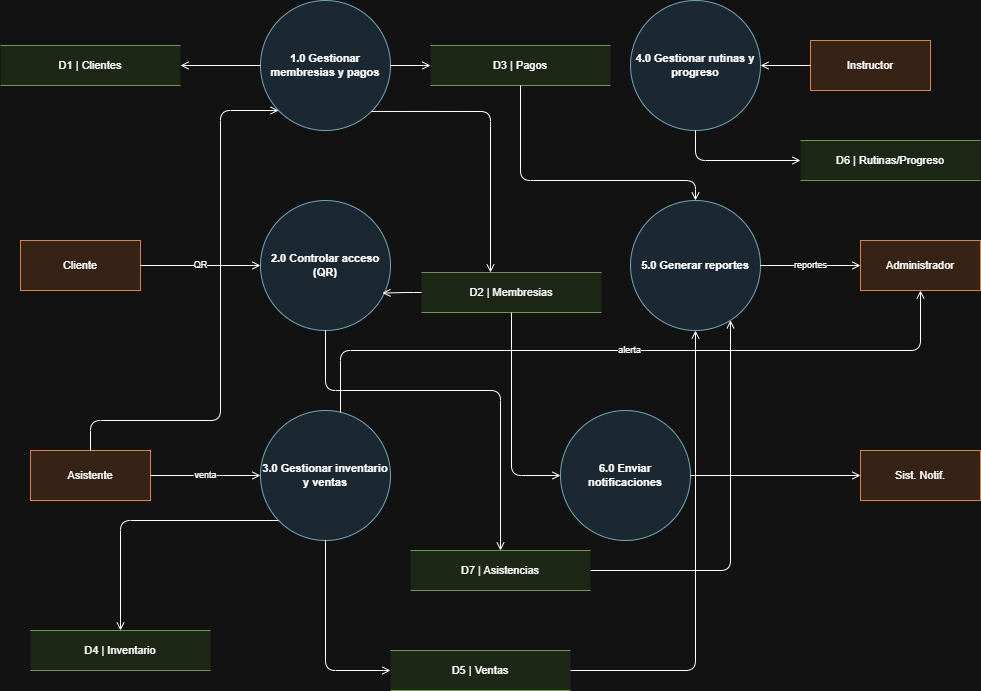

The diagram above was exported from draw.io. Its source (the exported page's mxGraphModel, read from the mxfile embedded in the PNG):
<mxGraphModel dx="1372" dy="801" grid="1" gridSize="10" guides="1" tooltips="1" connect="1" arrows="1" fold="1" page="1" pageScale="1" pageWidth="1600" pageHeight="1100" math="0" shadow="0">
  <root>
    <mxCell id="0" />
    <mxCell id="1" parent="0" />
    <mxCell id="P1" parent="1" style="ellipse;whiteSpace=wrap;html=1;fillColor=#DDEBF7;strokeColor=#2E6C80;fontStyle=1;fontSize=11;" value="1.0 Gestionar membresias y pagos" vertex="1">
      <mxGeometry height="130" width="130" x="400" y="60" as="geometry" />
    </mxCell>
    <mxCell id="P2" parent="1" style="ellipse;whiteSpace=wrap;html=1;fillColor=#DDEBF7;strokeColor=#2E6C80;fontStyle=1;fontSize=11;" value="2.0 Controlar acceso (QR)" vertex="1">
      <mxGeometry height="130" width="130" x="400" y="260" as="geometry" />
    </mxCell>
    <mxCell id="P3" parent="1" style="ellipse;whiteSpace=wrap;html=1;fillColor=#DDEBF7;strokeColor=#2E6C80;fontStyle=1;fontSize=11;" value="3.0 Gestionar inventario y ventas" vertex="1">
      <mxGeometry height="130" width="130" x="400" y="470" as="geometry" />
    </mxCell>
    <mxCell id="P4" parent="1" style="ellipse;whiteSpace=wrap;html=1;fillColor=#DDEBF7;strokeColor=#2E6C80;fontStyle=1;fontSize=11;" value="4.0 Gestionar rutinas y progreso" vertex="1">
      <mxGeometry height="130" width="130" x="770" y="60" as="geometry" />
    </mxCell>
    <mxCell id="P5" parent="1" style="ellipse;whiteSpace=wrap;html=1;fillColor=#DDEBF7;strokeColor=#2E6C80;fontStyle=1;fontSize=11;" value="5.0 Generar reportes" vertex="1">
      <mxGeometry height="130" width="130" x="770" y="260" as="geometry" />
    </mxCell>
    <mxCell id="P6" parent="1" style="ellipse;whiteSpace=wrap;html=1;fillColor=#DDEBF7;strokeColor=#2E6C80;fontStyle=1;fontSize=11;" value="6.0 Enviar notificaciones" vertex="1">
      <mxGeometry height="130" width="130" x="700" y="470" as="geometry" />
    </mxCell>
    <mxCell id="C" parent="1" style="rounded=0;whiteSpace=wrap;html=1;fillColor=#FCE4D6;strokeColor=#C55A11;fontSize=11;" value="Cliente" vertex="1">
      <mxGeometry height="50" width="120" x="160" y="300" as="geometry" />
    </mxCell>
    <mxCell id="A" parent="1" style="rounded=0;whiteSpace=wrap;html=1;fillColor=#FCE4D6;strokeColor=#C55A11;fontSize=11;" value="Asistente" vertex="1">
      <mxGeometry height="50" width="120" x="170" y="510" as="geometry" />
    </mxCell>
    <mxCell id="I" parent="1" style="rounded=0;whiteSpace=wrap;html=1;fillColor=#FCE4D6;strokeColor=#C55A11;fontSize=11;" value="Instructor" vertex="1">
      <mxGeometry height="50" width="120" x="950" y="100" as="geometry" />
    </mxCell>
    <mxCell id="AD" parent="1" style="rounded=0;whiteSpace=wrap;html=1;fillColor=#FCE4D6;strokeColor=#C55A11;fontSize=11;" value="Administrador" vertex="1">
      <mxGeometry height="50" width="120" x="1000" y="300" as="geometry" />
    </mxCell>
    <mxCell id="N" parent="1" style="rounded=0;whiteSpace=wrap;html=1;fillColor=#FCE4D6;strokeColor=#C55A11;fontSize=11;" value="Sist. Notif." vertex="1">
      <mxGeometry height="50" width="120" x="1000" y="510" as="geometry" />
    </mxCell>
    <mxCell id="D1" parent="1" style="shape=partialRectangle;top=1;bottom=1;left=0;right=0;fillColor=#E2EFDA;strokeColor=#548235;html=1;whiteSpace=wrap;fontSize=11;" value="D1 | Clientes" vertex="1">
      <mxGeometry height="40" width="180" x="140" y="105" as="geometry" />
    </mxCell>
    <mxCell id="D2" parent="1" style="shape=partialRectangle;top=1;bottom=1;left=0;right=0;fillColor=#E2EFDA;strokeColor=#548235;html=1;whiteSpace=wrap;fontSize=11;" value="D2 | Membresias" vertex="1">
      <mxGeometry height="40" width="180" x="561" y="332" as="geometry" />
    </mxCell>
    <mxCell id="D3" parent="1" style="shape=partialRectangle;top=1;bottom=1;left=0;right=0;fillColor=#E2EFDA;strokeColor=#548235;html=1;whiteSpace=wrap;fontSize=11;" value="D3 | Pagos" vertex="1">
      <mxGeometry height="40" width="180" x="570" y="105" as="geometry" />
    </mxCell>
    <mxCell id="D4" parent="1" style="shape=partialRectangle;top=1;bottom=1;left=0;right=0;fillColor=#E2EFDA;strokeColor=#548235;html=1;whiteSpace=wrap;fontSize=11;" value="D4 | Inventario" vertex="1">
      <mxGeometry height="40" width="180" x="170" y="690" as="geometry" />
    </mxCell>
    <mxCell id="D5" parent="1" style="shape=partialRectangle;top=1;bottom=1;left=0;right=0;fillColor=#E2EFDA;strokeColor=#548235;html=1;whiteSpace=wrap;fontSize=11;" value="D5 | Ventas" vertex="1">
      <mxGeometry height="40" width="180" x="530" y="710" as="geometry" />
    </mxCell>
    <mxCell id="D6" parent="1" style="shape=partialRectangle;top=1;bottom=1;left=0;right=0;fillColor=#E2EFDA;strokeColor=#548235;html=1;whiteSpace=wrap;fontSize=11;" value="D6 | Rutinas/Progreso" vertex="1">
      <mxGeometry height="40" width="180" x="940" y="200" as="geometry" />
    </mxCell>
    <mxCell id="D7" parent="1" style="shape=partialRectangle;top=1;bottom=1;left=0;right=0;fillColor=#E2EFDA;strokeColor=#548235;html=1;whiteSpace=wrap;fontSize=11;" value="D7 | Asistencias" vertex="1">
      <mxGeometry height="40" width="180" x="550" y="610" as="geometry" />
    </mxCell>
    <mxCell id="e1" edge="1" parent="1" source="A" style="edgeStyle=orthogonalEdgeStyle;html=1;endArrow=open;fontSize=9;" target="P1" value="">
      <mxGeometry relative="1" as="geometry">
        <Array as="points">
          <mxPoint x="230" y="480" />
          <mxPoint x="360" y="480" />
          <mxPoint x="360" y="170" />
        </Array>
      </mxGeometry>
    </mxCell>
    <mxCell id="e2" edge="1" parent="1" source="P1" style="edgeStyle=orthogonalEdgeStyle;html=1;endArrow=open;fontSize=9;exitX=1;exitY=1;exitDx=0;exitDy=0;" target="D2" value="">
      <mxGeometry relative="1" as="geometry">
        <Array as="points">
          <mxPoint x="630" y="171" />
        </Array>
      </mxGeometry>
    </mxCell>
    <mxCell id="e3" edge="1" parent="1" source="P1" style="edgeStyle=orthogonalEdgeStyle;html=1;endArrow=open;fontSize=9;" target="D3" value="">
      <mxGeometry relative="1" as="geometry" />
    </mxCell>
    <mxCell id="e4" edge="1" parent="1" source="P1" style="edgeStyle=orthogonalEdgeStyle;html=1;endArrow=open;fontSize=9;" target="D1" value="">
      <mxGeometry relative="1" as="geometry" />
    </mxCell>
    <mxCell id="e5" edge="1" parent="1" source="C" style="edgeStyle=orthogonalEdgeStyle;html=1;endArrow=open;fontSize=9;" target="P2" value="QR">
      <mxGeometry relative="1" as="geometry" />
    </mxCell>
    <mxCell id="e6" edge="1" parent="1" source="D2" style="edgeStyle=orthogonalEdgeStyle;html=1;endArrow=open;fontSize=9;entryX=0.938;entryY=0.712;entryDx=0;entryDy=0;entryPerimeter=0;" target="P2" value="">
      <mxGeometry relative="1" as="geometry" />
    </mxCell>
    <mxCell id="e7" edge="1" parent="1" source="P2" style="edgeStyle=orthogonalEdgeStyle;html=1;endArrow=open;fontSize=9;" target="D7" value="">
      <mxGeometry relative="1" as="geometry">
        <Array as="points">
          <mxPoint x="465" y="450" />
          <mxPoint x="640" y="450" />
        </Array>
      </mxGeometry>
    </mxCell>
    <mxCell id="e8" edge="1" parent="1" source="A" style="edgeStyle=orthogonalEdgeStyle;html=1;endArrow=open;fontSize=9;" target="P3" value="venta">
      <mxGeometry relative="1" as="geometry" />
    </mxCell>
    <mxCell id="e9" edge="1" parent="1" source="P3" style="edgeStyle=orthogonalEdgeStyle;html=1;endArrow=open;fontSize=9;" target="D4" value="">
      <mxGeometry relative="1" as="geometry">
        <Array as="points">
          <mxPoint x="260" y="580" />
        </Array>
      </mxGeometry>
    </mxCell>
    <mxCell id="e10" edge="1" parent="1" source="P3" style="edgeStyle=orthogonalEdgeStyle;html=1;endArrow=open;fontSize=9;entryX=0;entryY=0.5;entryDx=0;entryDy=0;" target="D5" value="">
      <mxGeometry relative="1" as="geometry" />
    </mxCell>
    <mxCell id="e11" edge="1" parent="1" source="P3" style="edgeStyle=orthogonalEdgeStyle;html=1;endArrow=open;fontSize=9;" target="AD" value="alerta">
      <mxGeometry relative="1" as="geometry">
        <Array as="points">
          <mxPoint x="480" y="410" />
          <mxPoint x="1060" y="410" />
        </Array>
      </mxGeometry>
    </mxCell>
    <mxCell id="e12" edge="1" parent="1" source="I" style="edgeStyle=orthogonalEdgeStyle;html=1;endArrow=open;fontSize=9;" target="P4" value="">
      <mxGeometry relative="1" as="geometry">
        <Array as="points">
          <mxPoint x="860" y="125" />
          <mxPoint x="860" y="125" />
        </Array>
      </mxGeometry>
    </mxCell>
    <mxCell id="e13" edge="1" parent="1" source="P4" style="edgeStyle=orthogonalEdgeStyle;html=1;endArrow=open;fontSize=9;" target="D6" value="">
      <mxGeometry relative="1" as="geometry">
        <Array as="points">
          <mxPoint x="835" y="220" />
        </Array>
      </mxGeometry>
    </mxCell>
    <mxCell id="e14" edge="1" parent="1" source="D3" style="edgeStyle=orthogonalEdgeStyle;html=1;endArrow=open;fontSize=9;entryX=0.5;entryY=0;entryDx=0;entryDy=0;" target="P5" value="">
      <mxGeometry relative="1" as="geometry">
        <Array as="points">
          <mxPoint x="660" y="240" />
          <mxPoint x="835" y="240" />
        </Array>
      </mxGeometry>
    </mxCell>
    <mxCell id="e15" edge="1" parent="1" source="D5" style="edgeStyle=orthogonalEdgeStyle;html=1;endArrow=open;fontSize=9;" target="P5" value="">
      <mxGeometry relative="1" as="geometry" />
    </mxCell>
    <mxCell id="e16" edge="1" parent="1" source="D7" style="edgeStyle=orthogonalEdgeStyle;html=1;endArrow=open;fontSize=9;" target="P5" value="">
      <mxGeometry relative="1" as="geometry">
        <Array as="points">
          <mxPoint x="870" y="630" />
        </Array>
      </mxGeometry>
    </mxCell>
    <mxCell id="e17" edge="1" parent="1" source="P5" style="edgeStyle=orthogonalEdgeStyle;html=1;endArrow=open;fontSize=9;" target="AD" value="reportes">
      <mxGeometry relative="1" as="geometry" />
    </mxCell>
    <mxCell id="e18" edge="1" parent="1" source="D2" style="edgeStyle=orthogonalEdgeStyle;html=1;endArrow=open;fontSize=9;" target="P6" value="">
      <mxGeometry relative="1" as="geometry">
        <Array as="points">
          <mxPoint x="651" y="535" />
        </Array>
      </mxGeometry>
    </mxCell>
    <mxCell id="e19" edge="1" parent="1" source="P6" style="edgeStyle=orthogonalEdgeStyle;html=1;endArrow=open;fontSize=9;" target="N" value="">
      <mxGeometry relative="1" as="geometry" />
    </mxCell>
  </root>
</mxGraphModel>